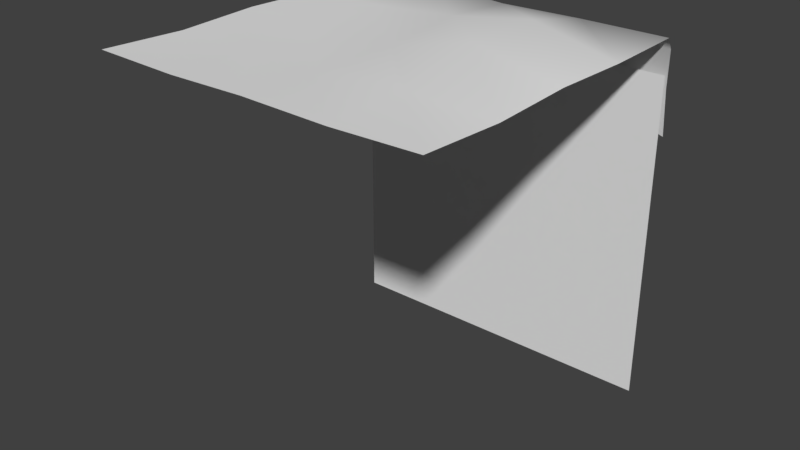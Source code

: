 # Source: Ground_Middle_end.blend  (saved by Blender 2.78.0; exported with 4.5.12 LTS)
import bpy
from mathutils import Matrix  # noqa: F401  (used for matrix-valued properties, if any)

bpy.ops.wm.read_factory_settings(use_empty=True)
scene = bpy.context.scene
scene.name = 'Scene'

# ---- collections
col_collection_1 = bpy.data.collections.new('Collection 1'); scene.collection.children.link(col_collection_1)

# ---- world
world_world = bpy.data.worlds.new('World'); scene.world = world_world
world_world.color = (0.05088, 0.05088, 0.05088)
world_world.use_sun_shadow = False
world_world.sun_shadow_jitter_overblur = 0.0
world_world.cycles.sampling_method = 'MANUAL'

# ---- meshes
me_cube_001 = bpy.data.meshes.new('Cube.001')
me_cube_001.from_pydata([(-1.846, 1.842, -2.62), (-1.846, 1.842, 1.063), (1.901, 1.842, -2.62), (1.901, 1.842, 1.063), (1.897, -1.867, 1.47), (1.893, 1.862, 1.43), (-1.848, -1.865, 1.47), (-1.848, 1.835, 1.43), (-0.003424, -1.874, 1.469), (1.896, 0.003697, 1.455), (-0.00405, 1.83, 1.426), (-1.848, 0.0004099, 1.455), (-0.004093, 0.0003947, 1.426), (0.9119, -1.83, 1.426), (1.897, 0.9145, 1.426), (-0.9197, 1.874, 1.46), (-1.848, -0.9145, 1.426), (-0.9198, -1.842, 1.434), (1.899, -0.9161, 1.426), (0.9118, 1.846, 1.437), (-1.848, 0.9154, 1.426), (-0.9522, 0.000417, 1.426), (0.9422, 0.0001632, 1.649), (-0.004116, -0.9465, 1.426), (-0.004071, 0.9473, 1.497), (0.9448, 0.9478, 1.637), (0.9434, -0.9472, 1.486), (-0.9522, -0.9465, 1.426), (-0.9521, 0.9473, 1.426), (1.897, 1.917, 1.303), (-1.848, 1.917, 1.302), (-0.004049, 1.895, 1.285), (-0.951, 2.0, 1.354), (0.9432, 1.951, 1.316), (1.899, 1.905, 0.9114), (-1.848, 1.905, 0.9233), (-0.004049, 1.895, 0.9064), (-0.9511, 1.965, 0.9256), (0.9412, 2.109, 0.9874), (1.901, 1.95, 0.3927), (-1.843, 1.958, 0.3927), (-0.004049, 1.895, 0.6348), (-0.9511, 1.965, 0.611), (0.9412, 2.109, 0.6158)], [], [(0, 1, 3, 2), (28, 15, 7, 20), (27, 21, 11, 16), (26, 22, 12, 23), (25, 19, 10, 24), (22, 25, 24, 12), (9, 14, 25, 22), (14, 5, 19, 25), (13, 26, 23, 8), (4, 18, 26, 13), (18, 9, 22, 26), (17, 27, 16, 6), (8, 23, 27, 17), (23, 12, 21, 27), (21, 28, 20, 11), (12, 24, 28, 21), (24, 10, 15, 28), (7, 15, 32, 30), (19, 5, 29, 33), (10, 19, 33, 31), (15, 10, 31, 32), (31, 33, 38, 36), (33, 29, 34, 38), (30, 32, 37, 35), (32, 31, 36, 37), (36, 38, 43, 41), (38, 34, 39, 43), (35, 37, 42, 40), (37, 36, 41, 42)])
me_cube_001.polygons.foreach_set('use_smooth', [True] * 29)
_uv = me_cube_001.uv_layers.new(name='UVMap')
_uv.uv.foreach_set('vector', [0.2485, 0.7523, 0.2485, 1.0, 0.000706, 1.0, 0.0007016, 0.7523, 0.5634, 0.9396, 0.5651, 0.9979, 0.5073, 0.9951, 0.5079, 0.9373, 0.5639, 0.8205, 0.5636, 0.88, 0.5054, 0.8798, 0.5084, 0.8223, 0.683, 0.8212, 0.6829, 0.881, 0.623, 0.8802, 0.6234, 0.8208, 0.6829, 0.9398, 0.6802, 0.9969, 0.6227, 0.9954, 0.6231, 0.9398, 0.6829, 0.881, 0.6829, 0.9398, 0.6231, 0.9398, 0.623, 0.8802, 0.7436, 0.8808, 0.7428, 0.9381, 0.6829, 0.9398, 0.6829, 0.881, 0.7428, 0.9381, 0.7406, 0.9979, 0.6802, 0.9969, 0.6829, 0.9398, 0.6811, 0.7656, 0.683, 0.8212, 0.6234, 0.8208, 0.6237, 0.7625, 0.7408, 0.7633, 0.7481, 0.8231, 0.683, 0.8212, 0.6811, 0.7656, 0.7481, 0.8231, 0.7436, 0.8808, 0.6829, 0.881, 0.683, 0.8212, 0.5662, 0.7643, 0.5639, 0.8205, 0.5084, 0.8223, 0.5064, 0.7625, 0.6237, 0.7625, 0.6234, 0.8208, 0.5639, 0.8205, 0.5662, 0.7643, 0.6234, 0.8208, 0.623, 0.8802, 0.5636, 0.88, 0.5639, 0.8205, 0.5636, 0.88, 0.5634, 0.9396, 0.5079, 0.9373, 0.5054, 0.8798, 0.623, 0.8802, 0.6231, 0.9398, 0.5634, 0.9396, 0.5636, 0.88, 0.6231, 0.9398, 0.6227, 0.9954, 0.5651, 0.9979, 0.5634, 0.9396, 0.6703, 0.7722, 0.6718, 0.8239, 0.6658, 0.8221, 0.6634, 0.7677, 0.6716, 0.9267, 0.6735, 0.9804, 0.6649, 0.9826, 0.6649, 0.9284, 0.6708, 0.8753, 0.6716, 0.9267, 0.6649, 0.9284, 0.6634, 0.8753, 0.6718, 0.8239, 0.6708, 0.8753, 0.6634, 0.8753, 0.6658, 0.8221, 0.6634, 0.8753, 0.6649, 0.9284, 0.6478, 0.9283, 0.6449, 0.8754, 0.6649, 0.9284, 0.6649, 0.9826, 0.6458, 0.9825, 0.6478, 0.9283, 0.6634, 0.7677, 0.6658, 0.8221, 0.645, 0.8222, 0.6446, 0.7655, 0.6658, 0.8221, 0.6634, 0.8753, 0.6449, 0.8754, 0.645, 0.8222, 0.6449, 0.8754, 0.6478, 0.9283, 0.6296, 0.9285, 0.6316, 0.8755, 0.6478, 0.9283, 0.6458, 0.9825, 0.6204, 0.9826, 0.6296, 0.9285, 0.6446, 0.7655, 0.645, 0.8222, 0.6296, 0.8223, 0.6232, 0.7657, 0.645, 0.8222, 0.6449, 0.8754, 0.6316, 0.8755, 0.6296, 0.8223])
me_cube_001.use_remesh_preserve_volume = False
me_cube_001.use_remesh_preserve_attributes = False
me_cube_001.use_mirror_vertex_groups = False
me_cube_001.update()

# ---- objects
ob_cube = bpy.data.objects.new('Cube', me_cube_001)

# ---- transforms, parenting, visibility, modifiers, constraints
ob_cube.location = (0.0, 0.0, 0.0)
ob_cube.lineart.crease_threshold = 0.0

# ---- collection membership
col_collection_1.objects.link(ob_cube)

# ---- scene / render settings (as saved in the file)
scene.frame_start = 1; scene.frame_end = 250; scene.frame_set(1)
scene.render.engine = 'BLENDER_EEVEE_NEXT'
scene.render.resolution_percentage = 50
scene.render.dither_intensity = 0.0
scene.cycles.use_denoising = False
scene.cycles.samples = 128
scene.cycles.sampling_pattern = 'TABULATED_SOBOL'
scene.cycles.light_sampling_threshold = 0.0
scene.cycles.use_adaptive_sampling = False
scene.cycles.use_light_tree = False
scene.cycles.blur_glossy = 0.0
scene.cycles.sample_clamp_indirect = 0.0
scene.view_settings.view_transform = 'Standard'
bpy.context.view_layer.update()

# ---- added for rendering (the .blend has no active camera and no usable light): camera, sun
cam_auto = bpy.data.cameras.new('AutoCamera')
cam_auto.lens = 50.0
cam_auto.sensor_width = 36.0
cam_auto.clip_end = 1000.0
ob_auto_camera = bpy.data.objects.new('AutoCamera', cam_auto)
scene.collection.objects.link(ob_auto_camera)
ob_auto_camera.location = (6.44635, -7.58622, 4.64999)
ob_auto_camera.rotation_euler = (1.09748, -7.21219e-08, 0.694738)
scene.camera = ob_auto_camera
light_auto_sun = bpy.data.lights.new('AutoSun', 'SUN')
light_auto_sun.energy = 3.0
light_auto_sun.angle = 0.0523599
ob_auto_sun = bpy.data.objects.new('AutoSun', light_auto_sun)
scene.collection.objects.link(ob_auto_sun)
ob_auto_sun.rotation_euler = (0.872665, 0.174533, 0.523599)
bpy.context.view_layer.update()
